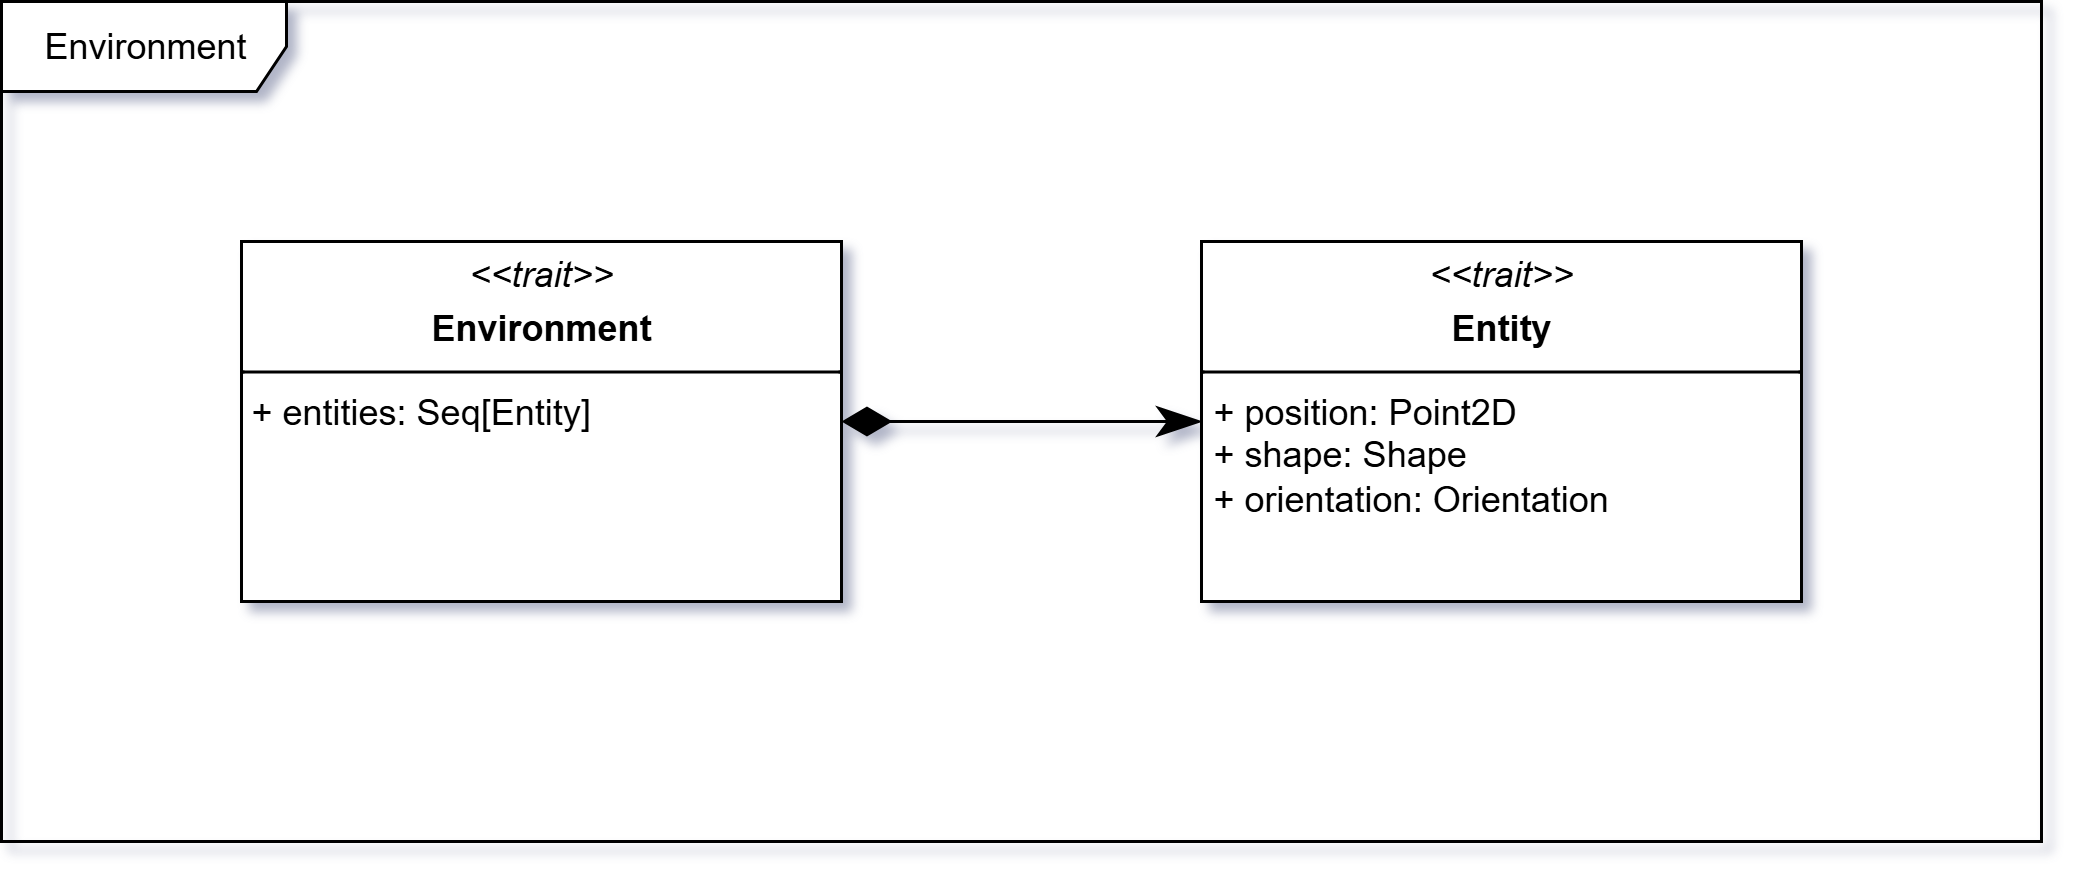

The diagram above was exported from draw.io. Its source (the exported page's mxGraphModel, read from the mxfile embedded in the PNG):
<mxGraphModel dx="3189" dy="801" grid="1" gridSize="10" guides="1" tooltips="1" connect="1" arrows="1" fold="1" page="1" pageScale="1" pageWidth="850" pageHeight="1100" background="none" math="0" shadow="0">
  <root>
    <mxCell id="0" />
    <mxCell id="1" parent="0" />
    <mxCell id="2" value="&lt;p style=&quot;margin:0px;margin-top:4px;text-align:center;&quot;&gt;&lt;i&gt;&amp;lt;&amp;lt;trait&amp;gt;&amp;gt;&lt;/i&gt;&lt;/p&gt;&lt;p style=&quot;margin:0px;margin-top:4px;text-align:center;&quot;&gt;&lt;b&gt;Environment&lt;/b&gt;&lt;/p&gt;&lt;hr size=&quot;1&quot; style=&quot;border-style:solid;&quot;&gt;&amp;nbsp;+ entities: Seq[Entity]&lt;div&gt;&lt;br&gt;&lt;/div&gt;" style="verticalAlign=top;align=left;overflow=fill;html=1;whiteSpace=wrap;" vertex="1" parent="1">
      <mxGeometry x="-720" y="3840" width="200" height="120" as="geometry" />
    </mxCell>
    <mxCell id="3" value="&lt;p style=&quot;margin:0px;margin-top:4px;text-align:center;&quot;&gt;&lt;i&gt;&amp;lt;&amp;lt;trait&amp;gt;&amp;gt;&lt;/i&gt;&lt;/p&gt;&lt;p style=&quot;margin:0px;margin-top:4px;text-align:center;&quot;&gt;&lt;b&gt;Entity&lt;/b&gt;&lt;/p&gt;&lt;hr size=&quot;1&quot; style=&quot;border-style:solid;&quot;&gt;&lt;p style=&quot;margin:0px;margin-left:4px;&quot;&gt;+ position: Point2D&lt;/p&gt;&lt;p style=&quot;margin:0px;margin-left:4px;&quot;&gt;+ shape: Shape&lt;/p&gt;&lt;p style=&quot;margin:0px;margin-left:4px;&quot;&gt;+ orientation: Orientation&lt;/p&gt;" style="verticalAlign=top;align=left;overflow=fill;html=1;whiteSpace=wrap;" vertex="1" parent="1">
      <mxGeometry x="-400" y="3840" width="200" height="120" as="geometry" />
    </mxCell>
    <mxCell id="4" value="" style="endArrow=classicThin;html=1;endSize=12;startArrow=diamondThin;startSize=14;startFill=1;edgeStyle=orthogonalEdgeStyle;align=left;verticalAlign=bottom;rounded=0;exitX=1;exitY=0.5;exitDx=0;exitDy=0;endFill=1;entryX=0;entryY=0.5;entryDx=0;entryDy=0;" edge="1" source="2" target="3" parent="1">
      <mxGeometry x="-1" y="3" relative="1" as="geometry">
        <mxPoint x="-450" y="4030" as="sourcePoint" />
        <mxPoint x="-460" y="3940" as="targetPoint" />
      </mxGeometry>
    </mxCell>
    <mxCell id="5" value="&lt;div&gt;Environment&lt;/div&gt;" style="shape=umlFrame;whiteSpace=wrap;html=1;pointerEvents=0;width=95;height=30;" vertex="1" parent="1">
      <mxGeometry x="-800" y="3760" width="680" height="280" as="geometry" />
    </mxCell>
  </root>
</mxGraphModel>